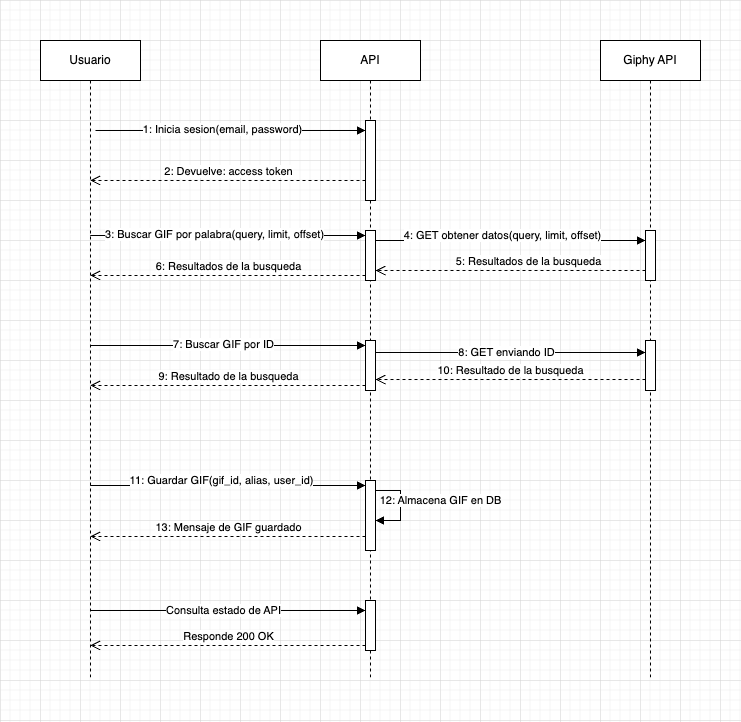

The diagram above was exported from draw.io. Its source (the exported page's mxGraphModel, read from the mxfile embedded in the PNG):
<mxGraphModel dx="995" dy="484" grid="1" gridSize="10" guides="1" tooltips="1" connect="1" arrows="1" fold="1" page="1" pageScale="1" pageWidth="827" pageHeight="1169" math="0" shadow="0">
  <root>
    <mxCell id="0" />
    <mxCell id="1" parent="0" />
    <mxCell id="1D0kz6sLHairTn7h-fPF-1" value="Usuario" style="shape=umlLifeline;perimeter=lifelinePerimeter;whiteSpace=wrap;html=1;container=1;dropTarget=0;collapsible=0;recursiveResize=0;outlineConnect=0;portConstraint=eastwest;newEdgeStyle={&quot;curved&quot;:0,&quot;rounded&quot;:0};" vertex="1" parent="1">
      <mxGeometry x="80" y="160" width="100" height="640" as="geometry" />
    </mxCell>
    <mxCell id="6tfT9P_zpc2V49HL1L4J-1" value="API" style="shape=umlLifeline;perimeter=lifelinePerimeter;whiteSpace=wrap;html=1;container=1;dropTarget=0;collapsible=0;recursiveResize=0;outlineConnect=0;portConstraint=eastwest;newEdgeStyle={&quot;curved&quot;:0,&quot;rounded&quot;:0};" vertex="1" parent="1">
      <mxGeometry x="360" y="160" width="100" height="640" as="geometry" />
    </mxCell>
    <mxCell id="6tfT9P_zpc2V49HL1L4J-16" value="" style="html=1;points=[[0,0,0,0,5],[0,1,0,0,-5],[1,0,0,0,5],[1,1,0,0,-5]];perimeter=orthogonalPerimeter;outlineConnect=0;targetShapes=umlLifeline;portConstraint=eastwest;newEdgeStyle={&quot;curved&quot;:0,&quot;rounded&quot;:0};" vertex="1" parent="6tfT9P_zpc2V49HL1L4J-1">
      <mxGeometry x="45" y="80" width="10" height="80" as="geometry" />
    </mxCell>
    <mxCell id="6tfT9P_zpc2V49HL1L4J-38" value="" style="html=1;points=[[0,0,0,0,5],[0,1,0,0,-5],[1,0,0,0,5],[1,1,0,0,-5]];perimeter=orthogonalPerimeter;outlineConnect=0;targetShapes=umlLifeline;portConstraint=eastwest;newEdgeStyle={&quot;curved&quot;:0,&quot;rounded&quot;:0};" vertex="1" parent="6tfT9P_zpc2V49HL1L4J-1">
      <mxGeometry x="45" y="300" width="10" height="50" as="geometry" />
    </mxCell>
    <mxCell id="6tfT9P_zpc2V49HL1L4J-57" value="" style="html=1;points=[[0,0,0,0,5],[0,1,0,0,-5],[1,0,0,0,5],[1,1,0,0,-5]];perimeter=orthogonalPerimeter;outlineConnect=0;targetShapes=umlLifeline;portConstraint=eastwest;newEdgeStyle={&quot;curved&quot;:0,&quot;rounded&quot;:0};" vertex="1" parent="6tfT9P_zpc2V49HL1L4J-1">
      <mxGeometry x="45" y="440" width="10" height="70" as="geometry" />
    </mxCell>
    <mxCell id="6tfT9P_zpc2V49HL1L4J-61" value="" style="endArrow=block;endFill=1;html=1;edgeStyle=orthogonalEdgeStyle;align=left;verticalAlign=top;rounded=0;elbow=vertical;" edge="1" parent="6tfT9P_zpc2V49HL1L4J-1">
      <mxGeometry x="-1" relative="1" as="geometry">
        <mxPoint x="55" y="450" as="sourcePoint" />
        <mxPoint x="55" y="480" as="targetPoint" />
        <Array as="points">
          <mxPoint x="80" y="450" />
          <mxPoint x="80" y="480" />
          <mxPoint x="55" y="480" />
        </Array>
      </mxGeometry>
    </mxCell>
    <mxCell id="6tfT9P_zpc2V49HL1L4J-63" value="12: Almacena GIF en DB" style="edgeLabel;html=1;align=center;verticalAlign=middle;resizable=0;points=[];" vertex="1" connectable="0" parent="6tfT9P_zpc2V49HL1L4J-61">
      <mxGeometry x="-0.375" y="-1" relative="1" as="geometry">
        <mxPoint x="41" y="10" as="offset" />
      </mxGeometry>
    </mxCell>
    <mxCell id="6tfT9P_zpc2V49HL1L4J-68" value="" style="html=1;points=[[0,0,0,0,5],[0,1,0,0,-5],[1,0,0,0,5],[1,1,0,0,-5]];perimeter=orthogonalPerimeter;outlineConnect=0;targetShapes=umlLifeline;portConstraint=eastwest;newEdgeStyle={&quot;curved&quot;:0,&quot;rounded&quot;:0};" vertex="1" parent="6tfT9P_zpc2V49HL1L4J-1">
      <mxGeometry x="45" y="560" width="10" height="50" as="geometry" />
    </mxCell>
    <mxCell id="6tfT9P_zpc2V49HL1L4J-28" value="" style="html=1;points=[[0,0,0,0,5],[0,1,0,0,-5],[1,0,0,0,5],[1,1,0,0,-5]];perimeter=orthogonalPerimeter;outlineConnect=0;targetShapes=umlLifeline;portConstraint=eastwest;newEdgeStyle={&quot;curved&quot;:0,&quot;rounded&quot;:0};" vertex="1" parent="6tfT9P_zpc2V49HL1L4J-1">
      <mxGeometry x="45" y="190" width="10" height="50" as="geometry" />
    </mxCell>
    <mxCell id="6tfT9P_zpc2V49HL1L4J-2" value="Giphy API" style="shape=umlLifeline;perimeter=lifelinePerimeter;whiteSpace=wrap;html=1;container=1;dropTarget=0;collapsible=0;recursiveResize=0;outlineConnect=0;portConstraint=eastwest;newEdgeStyle={&quot;curved&quot;:0,&quot;rounded&quot;:0};" vertex="1" parent="1">
      <mxGeometry x="640" y="160" width="100" height="640" as="geometry" />
    </mxCell>
    <mxCell id="6tfT9P_zpc2V49HL1L4J-33" value="" style="html=1;points=[[0,0,0,0,5],[0,1,0,0,-5],[1,0,0,0,5],[1,1,0,0,-5]];perimeter=orthogonalPerimeter;outlineConnect=0;targetShapes=umlLifeline;portConstraint=eastwest;newEdgeStyle={&quot;curved&quot;:0,&quot;rounded&quot;:0};" vertex="1" parent="6tfT9P_zpc2V49HL1L4J-2">
      <mxGeometry x="45" y="190" width="10" height="50" as="geometry" />
    </mxCell>
    <mxCell id="6tfT9P_zpc2V49HL1L4J-49" value="" style="html=1;points=[[0,0,0,0,5],[0,1,0,0,-5],[1,0,0,0,5],[1,1,0,0,-5]];perimeter=orthogonalPerimeter;outlineConnect=0;targetShapes=umlLifeline;portConstraint=eastwest;newEdgeStyle={&quot;curved&quot;:0,&quot;rounded&quot;:0};" vertex="1" parent="6tfT9P_zpc2V49HL1L4J-2">
      <mxGeometry x="45" y="300" width="10" height="50" as="geometry" />
    </mxCell>
    <mxCell id="6tfT9P_zpc2V49HL1L4J-17" value="&lt;br&gt;&lt;div&gt;&lt;br&gt;&lt;/div&gt;" style="endArrow=block;endFill=1;html=1;edgeStyle=orthogonalEdgeStyle;align=left;verticalAlign=top;rounded=0;" edge="1" parent="1" target="6tfT9P_zpc2V49HL1L4J-16">
      <mxGeometry x="-1" relative="1" as="geometry">
        <mxPoint x="135" y="250" as="sourcePoint" />
        <mxPoint x="510" y="370" as="targetPoint" />
        <Array as="points">
          <mxPoint x="135" y="250" />
        </Array>
      </mxGeometry>
    </mxCell>
    <mxCell id="6tfT9P_zpc2V49HL1L4J-18" value="&lt;br&gt;&lt;div&gt;&lt;br&gt;&lt;/div&gt;" style="edgeLabel;resizable=0;html=1;align=left;verticalAlign=bottom;" connectable="0" vertex="1" parent="6tfT9P_zpc2V49HL1L4J-17">
      <mxGeometry x="-1" relative="1" as="geometry" />
    </mxCell>
    <mxCell id="6tfT9P_zpc2V49HL1L4J-19" value="1: Inicia sesion(email, password)" style="edgeLabel;html=1;align=center;verticalAlign=middle;resizable=0;points=[];" vertex="1" connectable="0" parent="6tfT9P_zpc2V49HL1L4J-17">
      <mxGeometry x="-0.1278" y="-1" relative="1" as="geometry">
        <mxPoint x="9" y="-2" as="offset" />
      </mxGeometry>
    </mxCell>
    <mxCell id="6tfT9P_zpc2V49HL1L4J-24" value="2: Devuelve: access token" style="html=1;verticalAlign=bottom;endArrow=open;dashed=1;endSize=8;curved=0;rounded=0;" edge="1" parent="1" source="6tfT9P_zpc2V49HL1L4J-16" target="1D0kz6sLHairTn7h-fPF-1">
      <mxGeometry x="-0.0021" relative="1" as="geometry">
        <mxPoint x="480" y="320" as="sourcePoint" />
        <mxPoint x="400" y="320" as="targetPoint" />
        <Array as="points">
          <mxPoint x="210" y="300" />
        </Array>
        <mxPoint as="offset" />
      </mxGeometry>
    </mxCell>
    <mxCell id="6tfT9P_zpc2V49HL1L4J-30" value="" style="endArrow=block;endFill=1;html=1;edgeStyle=orthogonalEdgeStyle;align=left;verticalAlign=top;rounded=0;entryX=0;entryY=0;entryDx=0;entryDy=5;entryPerimeter=0;" edge="1" parent="1" source="1D0kz6sLHairTn7h-fPF-1" target="6tfT9P_zpc2V49HL1L4J-28">
      <mxGeometry x="-1" relative="1" as="geometry">
        <mxPoint x="210" y="380" as="sourcePoint" />
        <mxPoint x="540" y="380" as="targetPoint" />
        <Array as="points">
          <mxPoint x="170" y="355" />
          <mxPoint x="170" y="355" />
        </Array>
      </mxGeometry>
    </mxCell>
    <mxCell id="6tfT9P_zpc2V49HL1L4J-64" value="3: Buscar GIF por palabra(query, limit, offset)" style="edgeLabel;html=1;align=center;verticalAlign=middle;resizable=0;points=[];" vertex="1" connectable="0" parent="6tfT9P_zpc2V49HL1L4J-30">
      <mxGeometry x="-0.0998" y="1" relative="1" as="geometry">
        <mxPoint as="offset" />
      </mxGeometry>
    </mxCell>
    <mxCell id="6tfT9P_zpc2V49HL1L4J-32" value="6: Resultados de la busqueda" style="html=1;verticalAlign=bottom;endArrow=open;dashed=1;endSize=8;curved=0;rounded=0;exitX=0;exitY=1;exitDx=0;exitDy=-5;exitPerimeter=0;" edge="1" parent="1" source="6tfT9P_zpc2V49HL1L4J-28" target="1D0kz6sLHairTn7h-fPF-1">
      <mxGeometry relative="1" as="geometry">
        <mxPoint x="275" y="480" as="sourcePoint" />
        <mxPoint x="120" y="480" as="targetPoint" />
        <Array as="points">
          <mxPoint x="210" y="395" />
        </Array>
      </mxGeometry>
    </mxCell>
    <mxCell id="6tfT9P_zpc2V49HL1L4J-34" value="" style="endArrow=block;endFill=1;html=1;edgeStyle=orthogonalEdgeStyle;align=left;verticalAlign=top;rounded=0;exitX=1;exitY=0;exitDx=0;exitDy=5;exitPerimeter=0;" edge="1" parent="1" source="6tfT9P_zpc2V49HL1L4J-28" target="6tfT9P_zpc2V49HL1L4J-33">
      <mxGeometry x="-1" relative="1" as="geometry">
        <mxPoint x="360" y="460" as="sourcePoint" />
        <mxPoint x="515" y="460" as="targetPoint" />
        <Array as="points">
          <mxPoint x="415" y="360" />
        </Array>
      </mxGeometry>
    </mxCell>
    <mxCell id="6tfT9P_zpc2V49HL1L4J-35" value="4: GET obtener datos(query, limit, offset)" style="edgeLabel;html=1;align=center;verticalAlign=middle;resizable=0;points=[];" vertex="1" connectable="0" parent="6tfT9P_zpc2V49HL1L4J-34">
      <mxGeometry x="-0.2071" relative="1" as="geometry">
        <mxPoint x="22" y="-5" as="offset" />
      </mxGeometry>
    </mxCell>
    <mxCell id="6tfT9P_zpc2V49HL1L4J-37" value="5: Resultados de la busqueda" style="html=1;verticalAlign=bottom;endArrow=open;dashed=1;endSize=8;curved=0;rounded=0;" edge="1" parent="1" source="6tfT9P_zpc2V49HL1L4J-33" target="6tfT9P_zpc2V49HL1L4J-28">
      <mxGeometry x="-0.129" relative="1" as="geometry">
        <mxPoint x="665" y="470" as="sourcePoint" />
        <mxPoint x="510" y="470" as="targetPoint" />
        <Array as="points">
          <mxPoint x="430" y="390" />
        </Array>
        <mxPoint as="offset" />
      </mxGeometry>
    </mxCell>
    <mxCell id="6tfT9P_zpc2V49HL1L4J-42" value="&lt;br&gt;&lt;div&gt;&lt;br&gt;&lt;/div&gt;" style="endArrow=block;endFill=1;html=1;edgeStyle=orthogonalEdgeStyle;align=left;verticalAlign=top;rounded=0;entryX=0;entryY=0;entryDx=0;entryDy=5;entryPerimeter=0;" edge="1" parent="1" source="1D0kz6sLHairTn7h-fPF-1" target="6tfT9P_zpc2V49HL1L4J-38">
      <mxGeometry x="-0.9958" relative="1" as="geometry">
        <mxPoint x="460" y="500" as="sourcePoint" />
        <mxPoint x="610" y="500" as="targetPoint" />
        <Array as="points">
          <mxPoint x="210" y="465" />
          <mxPoint x="210" y="465" />
        </Array>
        <mxPoint as="offset" />
      </mxGeometry>
    </mxCell>
    <mxCell id="6tfT9P_zpc2V49HL1L4J-43" value="&lt;br&gt;&lt;div&gt;&lt;br&gt;&lt;/div&gt;" style="edgeLabel;resizable=0;html=1;align=left;verticalAlign=bottom;" connectable="0" vertex="1" parent="6tfT9P_zpc2V49HL1L4J-42">
      <mxGeometry x="-1" relative="1" as="geometry" />
    </mxCell>
    <mxCell id="6tfT9P_zpc2V49HL1L4J-45" value="7: Buscar GIF por ID" style="edgeLabel;html=1;align=center;verticalAlign=middle;resizable=0;points=[];" vertex="1" connectable="0" parent="6tfT9P_zpc2V49HL1L4J-42">
      <mxGeometry x="-0.0354" y="1" relative="1" as="geometry">
        <mxPoint as="offset" />
      </mxGeometry>
    </mxCell>
    <mxCell id="6tfT9P_zpc2V49HL1L4J-52" value="" style="endArrow=block;endFill=1;html=1;edgeStyle=orthogonalEdgeStyle;align=left;verticalAlign=top;rounded=0;" edge="1" parent="1">
      <mxGeometry x="-1" relative="1" as="geometry">
        <mxPoint x="415" y="472" as="sourcePoint" />
        <mxPoint x="685" y="472" as="targetPoint" />
        <Array as="points">
          <mxPoint x="460" y="472" />
          <mxPoint x="460" y="472" />
        </Array>
      </mxGeometry>
    </mxCell>
    <mxCell id="6tfT9P_zpc2V49HL1L4J-54" value="8: GET enviando ID" style="edgeLabel;html=1;align=center;verticalAlign=middle;resizable=0;points=[];" vertex="1" connectable="0" parent="6tfT9P_zpc2V49HL1L4J-52">
      <mxGeometry x="-0.15" y="1" relative="1" as="geometry">
        <mxPoint x="16" y="1" as="offset" />
      </mxGeometry>
    </mxCell>
    <mxCell id="6tfT9P_zpc2V49HL1L4J-55" value="10: Resultado de la busqueda" style="html=1;verticalAlign=bottom;endArrow=open;dashed=1;endSize=8;curved=0;rounded=0;entryX=1;entryY=1;entryDx=0;entryDy=-5;entryPerimeter=0;exitX=0;exitY=1;exitDx=0;exitDy=-5;exitPerimeter=0;" edge="1" parent="1">
      <mxGeometry relative="1" as="geometry">
        <mxPoint x="685" y="499" as="sourcePoint" />
        <mxPoint x="415" y="499" as="targetPoint" />
      </mxGeometry>
    </mxCell>
    <mxCell id="6tfT9P_zpc2V49HL1L4J-56" value="9: Resultado de la busqueda" style="html=1;verticalAlign=bottom;endArrow=open;dashed=1;endSize=8;curved=0;rounded=0;exitX=0;exitY=1;exitDx=0;exitDy=-5;exitPerimeter=0;" edge="1" parent="1" source="6tfT9P_zpc2V49HL1L4J-38" target="1D0kz6sLHairTn7h-fPF-1">
      <mxGeometry relative="1" as="geometry">
        <mxPoint x="530" y="430" as="sourcePoint" />
        <mxPoint x="450" y="430" as="targetPoint" />
      </mxGeometry>
    </mxCell>
    <mxCell id="6tfT9P_zpc2V49HL1L4J-58" value="" style="endArrow=block;endFill=1;html=1;edgeStyle=orthogonalEdgeStyle;align=left;verticalAlign=top;rounded=0;entryX=0;entryY=0;entryDx=0;entryDy=5;entryPerimeter=0;" edge="1" parent="1" source="1D0kz6sLHairTn7h-fPF-1" target="6tfT9P_zpc2V49HL1L4J-57">
      <mxGeometry x="-1" relative="1" as="geometry">
        <mxPoint x="430" y="560" as="sourcePoint" />
        <mxPoint x="590" y="560" as="targetPoint" />
        <Array as="points">
          <mxPoint x="160" y="605" />
          <mxPoint x="160" y="605" />
        </Array>
        <mxPoint as="offset" />
      </mxGeometry>
    </mxCell>
    <mxCell id="6tfT9P_zpc2V49HL1L4J-60" value="11: Guardar GIF(gif_id, alias, user_id)" style="edgeLabel;html=1;align=center;verticalAlign=middle;resizable=0;points=[];" vertex="1" connectable="0" parent="6tfT9P_zpc2V49HL1L4J-58">
      <mxGeometry x="-0.2178" y="2" relative="1" as="geometry">
        <mxPoint x="23" y="-3" as="offset" />
      </mxGeometry>
    </mxCell>
    <mxCell id="6tfT9P_zpc2V49HL1L4J-66" value="13: Mensaje de GIF guardado" style="html=1;verticalAlign=bottom;endArrow=open;dashed=1;endSize=8;curved=0;rounded=0;" edge="1" parent="1">
      <mxGeometry x="-0.0021" relative="1" as="geometry">
        <mxPoint x="405" y="656" as="sourcePoint" />
        <mxPoint x="129.66666666666674" y="656" as="targetPoint" />
        <Array as="points">
          <mxPoint x="200" y="656" />
        </Array>
        <mxPoint as="offset" />
      </mxGeometry>
    </mxCell>
    <mxCell id="6tfT9P_zpc2V49HL1L4J-69" value="" style="endArrow=block;endFill=1;html=1;edgeStyle=orthogonalEdgeStyle;align=left;verticalAlign=top;rounded=0;" edge="1" parent="1" source="1D0kz6sLHairTn7h-fPF-1" target="6tfT9P_zpc2V49HL1L4J-68">
      <mxGeometry x="-1" relative="1" as="geometry">
        <mxPoint x="210" y="840" as="sourcePoint" />
        <mxPoint x="370" y="840" as="targetPoint" />
        <Array as="points">
          <mxPoint x="240" y="730" />
          <mxPoint x="240" y="730" />
        </Array>
      </mxGeometry>
    </mxCell>
    <mxCell id="6tfT9P_zpc2V49HL1L4J-71" value="Consulta estado de API" style="edgeLabel;html=1;align=center;verticalAlign=middle;resizable=0;points=[];" vertex="1" connectable="0" parent="6tfT9P_zpc2V49HL1L4J-69">
      <mxGeometry x="-0.2285" relative="1" as="geometry">
        <mxPoint x="27" as="offset" />
      </mxGeometry>
    </mxCell>
    <mxCell id="6tfT9P_zpc2V49HL1L4J-72" value="Responde 200 OK" style="html=1;verticalAlign=bottom;endArrow=open;dashed=1;endSize=8;curved=0;rounded=0;exitX=0;exitY=1;exitDx=0;exitDy=-5;exitPerimeter=0;" edge="1" parent="1" source="6tfT9P_zpc2V49HL1L4J-68" target="1D0kz6sLHairTn7h-fPF-1">
      <mxGeometry x="-0.0021" relative="1" as="geometry">
        <mxPoint x="375" y="780" as="sourcePoint" />
        <mxPoint x="295" y="780" as="targetPoint" />
        <mxPoint as="offset" />
      </mxGeometry>
    </mxCell>
  </root>
</mxGraphModel>